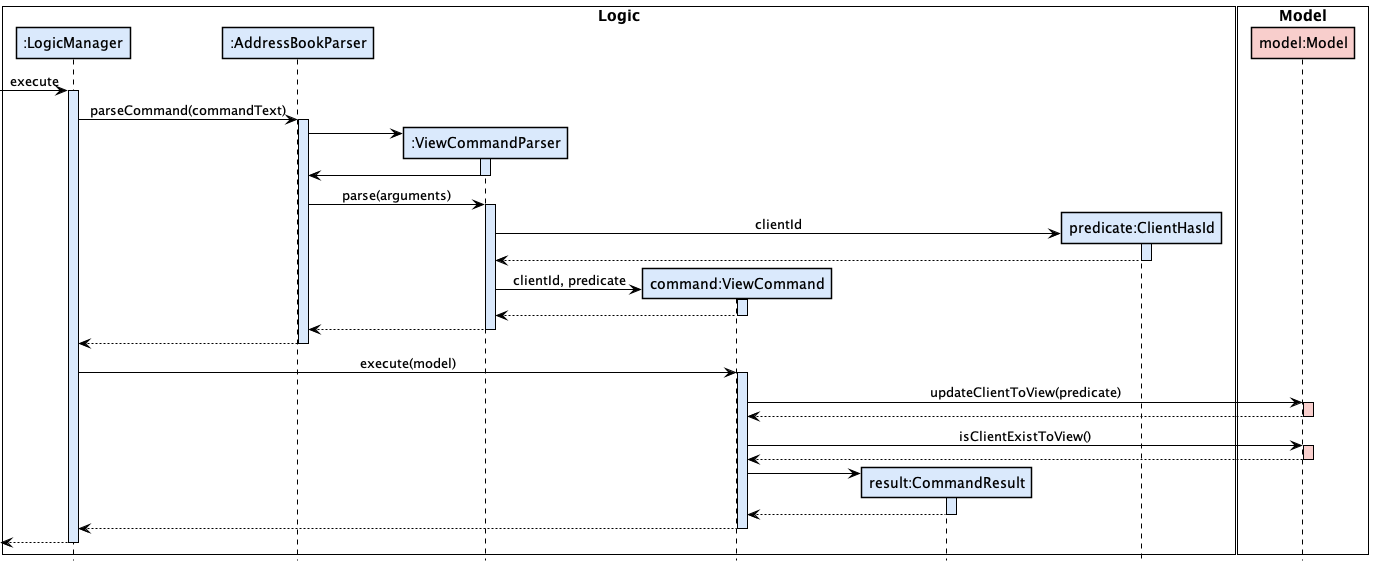

The diagram above was rendered by PlantUML. Its source (embedded in the PNG):
@startuml
!include ../style.puml

box "Logic" #00000000
Participant ":LogicManager" as logic LOGIC_COLOR
Participant ":AddressBookParser" as abp LOGIC_COLOR
Participant ":ViewCommandParser" as fcp LOGIC_COLOR
Participant "command:ViewCommand" as fc LOGIC_COLOR
Participant "result:CommandResult" as cr LOGIC_COLOR
Participant "predicate:ClientHasId" as pckp LOGIC_COLOR
end box

skinparam sequenceBoxBorderColor #black
box "Model" #00000000
Participant "model:Model" as model MODEL_COLOR
end box

[-> logic : execute
activate logic LOGIC_COLOR

logic -> abp ++: parseCommand(commandText)
activate abp LOGIC_COLOR

create fcp
abp -> fcp
activate fcp LOGIC_COLOR
fcp -> abp
deactivate fcp

abp -> fcp ++: parse(arguments)
activate fcp LOGIC_COLOR

create pckp
fcp -> pckp ++: clientId
activate pckp LOGIC_COLOR
pckp --> fcp --:
deactivate pckp

create fc
fcp -> fc ++: clientId, predicate
activate fc LOGIC_COLOR
fc --> fcp --
deactivate fc

fcp --> abp --
deactivate fcp

abp --> logic --
deactivate abp

logic -> fc ++: execute(model)
activate fc LOGIC_COLOR

fc -> model ++: updateClientToView(predicate)
activate model MODEL_COLOR
model --> fc --:
deactivate model

fc -> model ++: isClientExistToView()
activate model MODEL_COLOR
model --> fc --:
deactivate model

create cr
fc -> cr ++:
activate cr LOGIC_COLOR
cr --> fc --:
deactivate cr

fc --> logic --
deactivate fc

[<--logic
deactivate logic

@enduml